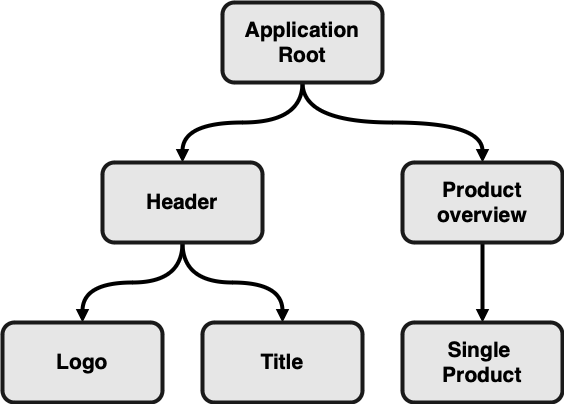

The diagram above was exported from draw.io. Its source (the exported page's mxGraphModel, read from the mxfile embedded in the PNG):
<mxGraphModel dx="1052" dy="1031" grid="1" gridSize="10" guides="1" tooltips="1" connect="1" arrows="1" fold="1" page="1" pageScale="1" pageWidth="827" pageHeight="1169" math="0" shadow="0">
  <root>
    <mxCell id="0" />
    <mxCell id="1" parent="0" />
    <mxCell id="fipAvXOQFbUdqDuXbf3L-4" style="rounded=0;orthogonalLoop=1;jettySize=auto;html=1;exitX=0.5;exitY=1;exitDx=0;exitDy=0;entryX=0.5;entryY=0;entryDx=0;entryDy=0;strokeWidth=4;edgeStyle=orthogonalEdgeStyle;curved=1;endSize=3;endArrow=block;endFill=1;" edge="1" parent="1" source="fipAvXOQFbUdqDuXbf3L-1" target="fipAvXOQFbUdqDuXbf3L-2">
      <mxGeometry relative="1" as="geometry" />
    </mxCell>
    <mxCell id="fipAvXOQFbUdqDuXbf3L-5" style="rounded=0;orthogonalLoop=1;jettySize=auto;html=1;entryX=0.5;entryY=0;entryDx=0;entryDy=0;exitX=0.5;exitY=1;exitDx=0;exitDy=0;strokeWidth=4;edgeStyle=orthogonalEdgeStyle;curved=1;endSize=3;endArrow=block;endFill=1;" edge="1" parent="1" source="fipAvXOQFbUdqDuXbf3L-1" target="fipAvXOQFbUdqDuXbf3L-3">
      <mxGeometry relative="1" as="geometry" />
    </mxCell>
    <mxCell id="fipAvXOQFbUdqDuXbf3L-1" value="&lt;font style=&quot;font-size: 21px;&quot;&gt;&lt;b&gt;Application&lt;br&gt;Root&lt;/b&gt;&lt;/font&gt;" style="rounded=1;whiteSpace=wrap;html=1;strokeWidth=4;strokeColor=#1A1A1A;fillColor=#E6E6E6;" vertex="1" parent="1">
      <mxGeometry x="240" y="160" width="160" height="80" as="geometry" />
    </mxCell>
    <mxCell id="fipAvXOQFbUdqDuXbf3L-14" style="rounded=0;orthogonalLoop=1;jettySize=auto;html=1;entryX=0.5;entryY=0;entryDx=0;entryDy=0;strokeWidth=4;edgeStyle=orthogonalEdgeStyle;curved=1;endSize=3;endArrow=block;endFill=1;" edge="1" parent="1" source="fipAvXOQFbUdqDuXbf3L-2" target="fipAvXOQFbUdqDuXbf3L-9">
      <mxGeometry relative="1" as="geometry" />
    </mxCell>
    <mxCell id="fipAvXOQFbUdqDuXbf3L-15" style="rounded=0;orthogonalLoop=1;jettySize=auto;html=1;exitX=0.5;exitY=1;exitDx=0;exitDy=0;entryX=0.5;entryY=0;entryDx=0;entryDy=0;strokeWidth=4;edgeStyle=orthogonalEdgeStyle;curved=1;endSize=3;endArrow=block;endFill=1;" edge="1" parent="1" source="fipAvXOQFbUdqDuXbf3L-2" target="fipAvXOQFbUdqDuXbf3L-8">
      <mxGeometry relative="1" as="geometry" />
    </mxCell>
    <mxCell id="fipAvXOQFbUdqDuXbf3L-2" value="&lt;span style=&quot;font-size: 21px;&quot;&gt;&lt;b&gt;Header&lt;/b&gt;&lt;/span&gt;" style="rounded=1;whiteSpace=wrap;html=1;strokeWidth=4;strokeColor=#1A1A1A;fillColor=#E6E6E6;" vertex="1" parent="1">
      <mxGeometry x="120" y="320" width="160" height="80" as="geometry" />
    </mxCell>
    <mxCell id="fipAvXOQFbUdqDuXbf3L-13" style="rounded=0;orthogonalLoop=1;jettySize=auto;html=1;exitX=0.5;exitY=1;exitDx=0;exitDy=0;entryX=0.5;entryY=0;entryDx=0;entryDy=0;strokeWidth=4;edgeStyle=orthogonalEdgeStyle;curved=1;endSize=3;endArrow=block;endFill=1;" edge="1" parent="1" source="fipAvXOQFbUdqDuXbf3L-3" target="fipAvXOQFbUdqDuXbf3L-6">
      <mxGeometry relative="1" as="geometry" />
    </mxCell>
    <mxCell id="fipAvXOQFbUdqDuXbf3L-3" value="&lt;span style=&quot;font-size: 21px;&quot;&gt;&lt;b&gt;Product&lt;br&gt;overview&lt;br&gt;&lt;/b&gt;&lt;/span&gt;" style="rounded=1;whiteSpace=wrap;html=1;strokeWidth=4;strokeColor=#1A1A1A;fillColor=#E6E6E6;" vertex="1" parent="1">
      <mxGeometry x="420" y="320" width="160" height="80" as="geometry" />
    </mxCell>
    <mxCell id="fipAvXOQFbUdqDuXbf3L-6" value="&lt;span style=&quot;font-size: 21px;&quot;&gt;&lt;b&gt;Single&amp;nbsp;&lt;br&gt;Product&lt;br&gt;&lt;/b&gt;&lt;/span&gt;" style="rounded=1;whiteSpace=wrap;html=1;strokeWidth=4;strokeColor=#1A1A1A;fillColor=#E6E6E6;" vertex="1" parent="1">
      <mxGeometry x="420" y="480" width="160" height="80" as="geometry" />
    </mxCell>
    <mxCell id="fipAvXOQFbUdqDuXbf3L-8" value="&lt;span style=&quot;font-size: 21px;&quot;&gt;&lt;b&gt;Logo&lt;br&gt;&lt;/b&gt;&lt;/span&gt;" style="rounded=1;whiteSpace=wrap;html=1;strokeWidth=4;strokeColor=#1A1A1A;fillColor=#E6E6E6;" vertex="1" parent="1">
      <mxGeometry x="20" y="480" width="160" height="80" as="geometry" />
    </mxCell>
    <mxCell id="fipAvXOQFbUdqDuXbf3L-9" value="&lt;span style=&quot;font-size: 21px;&quot;&gt;&lt;b&gt;Title&lt;br&gt;&lt;/b&gt;&lt;/span&gt;" style="rounded=1;whiteSpace=wrap;html=1;strokeWidth=4;strokeColor=#1A1A1A;fillColor=#E6E6E6;" vertex="1" parent="1">
      <mxGeometry x="220" y="480" width="160" height="80" as="geometry" />
    </mxCell>
  </root>
</mxGraphModel>